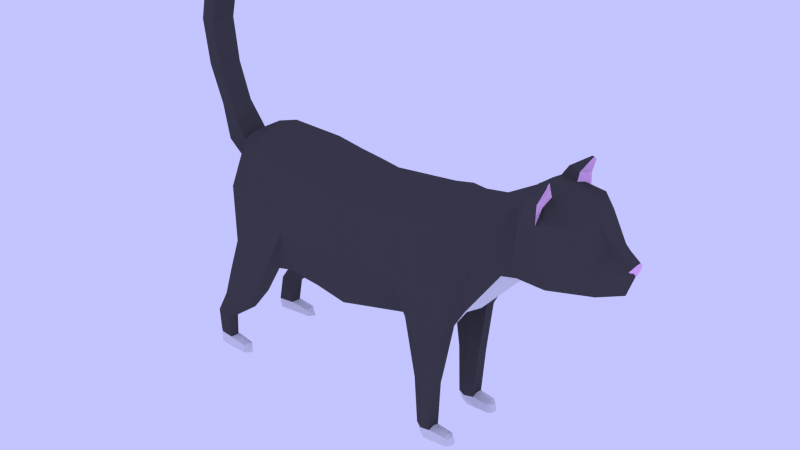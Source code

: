 # Source: Cat.blend  (saved by Blender 2.76.0; exported with 4.5.12 LTS)
import bpy
from mathutils import Matrix  # noqa: F401  (used for matrix-valued properties, if any)

bpy.ops.wm.read_factory_settings(use_empty=True)
scene = bpy.context.scene
scene.name = 'Scene'

# ---- collections
col_collection_1 = bpy.data.collections.new('Collection 1'); scene.collection.children.link(col_collection_1)

# ---- materials (node trees are filled in below, after node groups)
mat_grey = bpy.data.materials.new('Grey')
mat_grey.alpha_threshold = 0.0
mat_grey.roughness = 0.5
mat_white = bpy.data.materials.new('White')
mat_white.alpha_threshold = 0.0
mat_white.roughness = 0.5
mat_pink = bpy.data.materials.new('Pink')
mat_pink.alpha_threshold = 0.0
mat_pink.roughness = 0.5

# ---- material node trees
mat_grey.use_nodes = True; mat_grey.node_tree.nodes.clear()
_N = mat_grey.node_tree.nodes; _L = mat_grey.node_tree.links
n0 = _N.new('ShaderNodeOutputMaterial'); n0.name = 'Material Output'; n0.location = (300, 300)
n1 = _N.new('ShaderNodeBsdfDiffuse'); n1.name = 'Diffuse BSDF'; n1.location = (10, 300)
n1.inputs[0].default_value = (0.06998, 0.06584, 0.06765, 1.0)
_L.new(n1.outputs[0], n0.inputs[0])
n0.is_active_output = True
mat_white.use_nodes = True; mat_white.node_tree.nodes.clear()
_N = mat_white.node_tree.nodes; _L = mat_white.node_tree.links
n0 = _N.new('ShaderNodeOutputMaterial'); n0.name = 'Material Output'; n0.location = (300, 300)
n1 = _N.new('ShaderNodeBsdfDiffuse'); n1.name = 'Diffuse BSDF'; n1.location = (10, 300)
_L.new(n1.outputs[0], n0.inputs[0])
n0.is_active_output = True
mat_pink.use_nodes = True; mat_pink.node_tree.nodes.clear()
_N = mat_pink.node_tree.nodes; _L = mat_pink.node_tree.links
n0 = _N.new('ShaderNodeOutputMaterial'); n0.name = 'Material Output'; n0.location = (300, 300)
n1 = _N.new('ShaderNodeBsdfDiffuse'); n1.name = 'Diffuse BSDF'; n1.location = (10, 300)
n1.inputs[0].default_value = (1.0, 0.5899, 0.9243, 1.0)
_L.new(n1.outputs[0], n0.inputs[0])
n0.is_active_output = True

# ---- world
world_world = bpy.data.worlds.new('World'); scene.world = world_world
world_world.color = (0.549, 0.555, 1.0)
world_world.use_sun_shadow = False
world_world.sun_shadow_jitter_overblur = 0.0
world_world.cycles.sampling_method = 'MANUAL'
world_world.cycles.sample_map_resolution = 256
world_world.light_settings.ao_factor = 0.8286

# ---- meshes
me_cylinder = bpy.data.meshes.new('Cylinder')
me_cylinder.from_pydata([(-0.755, -0.5634, 1.45), (0.1404, -0.6496, 1.406), (-0.7566, -0.6673, 1.959), (0.1404, -0.616, 1.982), (-0.7566, -0.5492, 2.627), (0.1404, -0.531, 2.502), (-0.9465, -0.4617, 1.463), (-1.38, -0.646, 2.066), (-1.312, -0.4834, 2.701), (-1.697, -0.3675, 1.495), (-1.808, -0.4037, 2.123), (-1.678, -0.2932, 2.601), (0.89, -0.5247, 1.517), (0.7669, -0.6356, 1.974), (0.8524, -0.5401, 2.56), (1.1, -0.5765, 1.213), (1.1, -0.6917, 1.974), (1.1, -0.5408, 2.577), (1.33, -0.4825, 1.335), (1.408, -0.5868, 1.974), (1.33, -0.4963, 2.616), (1.373, -0.2909, 1.433), (0.9071, -0.3309, 1.3), (1.1, -0.2775, 1.369), (0.97, -0.4431, 0.693), (1.103, -0.5127, 0.6923), (1.25, -0.4896, 0.6951), (1.25, -0.3397, 0.686), (0.97, -0.3562, 0.6859), (1.103, -0.3028, 0.6829), (1.005, -0.4388, 0.1143), (1.101, -0.5002, 0.1138), (1.206, -0.4839, 0.1158), (1.207, -0.3203, 0.1093), (1.005, -0.3361, 0.1092), (1.101, -0.2919, 0.107), (1.047, -0.4396, 0.01891), (1.139, -0.5054, 0.008686), (1.247, -0.494, 0.000342), (1.249, -0.3066, -0.005992), (1.05, -0.337, 0.01417), (1.146, -0.2972, 0.002553), (1.407, -0.4679, 0.09661), (1.407, -0.3274, 0.09137), (1.426, -0.476, 0.0001358), (1.427, -0.3164, -0.005151), (1.437, -0.4391, 0.07478), (1.437, -0.3449, 0.07056), (1.452, -0.4456, -0.002862), (1.453, -0.336, -0.007116), (-0.9007, -0.586, 1.428), (-0.9589, -0.7121, 1.513), (-1.066, -0.4696, 1.424), (-1.474, -0.6845, 1.514), (-1.654, -0.3907, 1.385), (-1.654, -0.5283, 1.504), (-1.33, -0.6101, 0.7644), (-1.355, -0.6982, 0.8192), (-1.358, -0.5066, 0.7798), (-1.69, -0.6851, 0.7449), (-1.772, -0.4965, 0.7751), (-1.832, -0.6113, 0.7606), (-1.741, -0.5793, 0.4564), (-1.788, -0.6395, 0.4499), (-1.785, -0.4966, 0.4444), (-1.967, -0.6173, 0.4448), (-1.995, -0.4877, 0.4415), (-2.027, -0.5784, 0.4412), (-1.759, -0.5535, 0.01002), (-1.806, -0.6136, 0.003569), (-1.823, -0.4805, -0.001959), (-1.985, -0.5915, -0.00154), (-2.013, -0.4619, -0.00488), (-2.045, -0.5526, -0.005104), (-1.769, -0.5435, 0.1623), (-1.833, -0.4705, 0.1289), (-1.816, -0.6036, 0.1345), (-2.023, -0.4518, 0.126), (-2.055, -0.5425, 0.1258), (-1.995, -0.5814, 0.1294), (-1.495, -0.5588, 0.01761), (-1.573, -0.6189, 0.01116), (-1.564, -0.498, 0.005634), (-1.537, -0.5487, 0.133), (-1.583, -0.6089, 0.1052), (-1.574, -0.488, 0.09969), (1.461, -0.3956, 0.09389), (1.407, -0.3979, 0.115), (1.207, -0.3977, 0.1334), (1.477, -0.3922, -0.004935), (1.966, -0.3542, 2.269), (1.968, -0.3994, 2.567), (1.961, -0.3786, 2.94), (2.144, -0.3568, 2.312), (2.145, -0.4524, 2.565), (2.115, -0.3556, 3.073), (2.49, -0.3905, 2.322), (2.497, -0.5068, 2.628), (2.573, -0.4732, 3.066), (2.727, -0.436, 2.634), (2.751, -0.3257, 2.996), (3.073, -0.2061, 2.396), (3.108, -0.2137, 2.598), (3.076, -0.2526, 2.535), (2.217, -0.4182, 3.158), (2.218, -0.4948, 3.0), (2.218, -0.2211, 3.226), (2.396, -0.3687, 3.152), (2.4, -0.4886, 3.003), (2.397, -0.2194, 3.203), (2.948, -0.3071, 2.543), (2.948, -0.2617, 2.708), (2.945, -0.242, 2.351), (2.275, -0.4182, 3.258), (2.275, -0.4857, 3.227), (2.275, -0.2567, 3.326), (2.391, -0.3687, 3.24), (2.4, -0.4795, 3.219), (2.397, -0.2549, 3.292), (2.438, -0.417, 3.414), (2.438, -0.4328, 3.381), (2.438, -0.3838, 3.428), (2.461, -0.4111, 3.408), (2.463, -0.4315, 3.382), (2.462, -0.3834, 3.423), (3.184, -0.1016, 2.639), (2.982, -0.1099, 2.776), (2.86, -0.1272, 3.051), (3.215, -0.06171, 2.627), (-1.842, -0.1677, 2.392), (-1.793, -0.1741, 2.645), (-2.047, -0.1784, 2.587), (-1.895, -0.1739, 2.783), (-2.224, -0.1083, 4.409), (-2.296, -0.1105, 4.423), (-2.301, -0.156, 4.374), (-2.178, -0.1482, 4.35), (-2.15, -0.1578, 4.276), (-2.304, -0.1689, 4.306), (-2.321, -0.1564, 3.438), (-2.164, -0.1526, 3.432), (-2.005, -0.1419, 2.995), (-2.169, -0.1459, 2.985), (3.022, -0.08533, 2.81), (3.208, -0.07598, 2.672), (0.914, -0.2907, 2.751), (0.1404, -0.2839, 2.683), (-0.7566, -0.3135, 2.804), (1.33, -0.2612, 2.795), (-1.678, -0.1409, 2.76), (1.133, -0.3055, 2.787), (1.961, -0.2012, 3.051), (-1.388, -0.2706, 2.853), (-2.226, -0.1552, 3.948), (-2.382, -0.1657, 3.966), (2.13, -0.2084, 3.175), (1.628, -0.4165, 2.716), (1.67, -0.4495, 2.26), (1.625, -0.4443, 1.886), (1.628, -0.2109, 2.862), (1.533, -0.3432, 1.676), (-0.3021, -0.588, 1.428), (-0.3081, -0.6626, 1.97), (-0.3081, -0.5508, 2.564), (-0.3081, -0.2888, 2.744), (-1.098, -0.5971, 1.065), (-1.205, -0.5063, 1.052), (-1.713, -0.4617, 0.9756), (-1.743, -0.5756, 1.132), (-1.582, -0.6905, 1.13), (-1.168, -0.7109, 1.088), (3.208, -0.09409, 2.635), (3.228, -0.07298, 2.663), (3.234, -0.04218, 2.625), (1.102, -0.2982, 0.8649), (1.272, -0.4848, 0.8615), (1.285, -0.326, 0.8876), (1.102, -0.5303, 0.8201), (-0.755, -1.041e-07, 1.213), (0.1404, 1.936e-08, 1.174), (-0.755, 0.5634, 1.45), (0.1404, 0.6496, 1.406), (-0.7566, 0.6673, 1.959), (0.1404, 0.616, 1.982), (-0.7566, 0.5492, 2.627), (0.1404, 0.531, 2.502), (-0.7566, -1.043e-07, 2.843), (0.1404, 1.936e-08, 2.717), (-0.9465, 0.4617, 1.463), (-1.38, 0.646, 2.066), (-1.312, 0.4834, 2.701), (-1.388, -1.913e-07, 2.926), (-1.697, -2.34e-07, 1.472), (-1.697, 0.3675, 1.495), (-1.808, 0.4037, 2.123), (-1.678, 0.2932, 2.601), (-1.678, -2.314e-07, 2.767), (0.89, 0.5247, 1.517), (0.9071, 1.25e-07, 1.297), (0.7669, 0.6356, 1.974), (0.8524, 0.5401, 2.56), (0.9071, 1.25e-07, 2.785), (1.1, 0.5765, 1.213), (1.1, 0.6917, 1.974), (1.1, 0.5408, 2.577), (1.1, 1.516e-07, 2.793), (1.33, 0.4825, 1.335), (1.33, 1.834e-07, 1.455), (1.408, 0.5868, 1.974), (1.33, 0.4963, 2.616), (1.33, 1.834e-07, 2.791), (1.373, 0.2909, 1.433), (0.9071, 0.3309, 1.3), (1.1, 0.2775, 1.369), (0.97, 0.4431, 0.693), (1.103, 0.5127, 0.6923), (1.25, 0.4896, 0.6951), (1.25, 0.3397, 0.686), (0.97, 0.3562, 0.6859), (1.103, 0.3028, 0.6829), (1.005, 0.4388, 0.1143), (1.101, 0.5002, 0.1138), (1.206, 0.4839, 0.1158), (1.207, 0.3203, 0.1093), (1.005, 0.3361, 0.1092), (1.101, 0.2919, 0.107), (1.047, 0.4396, 0.01891), (1.139, 0.5054, 0.008686), (1.247, 0.494, 0.000342), (1.249, 0.3066, -0.005992), (1.05, 0.337, 0.01417), (1.146, 0.2972, 0.002553), (1.407, 0.4679, 0.09661), (1.407, 0.3274, 0.09137), (1.426, 0.476, 0.0001358), (1.427, 0.3164, -0.005151), (1.437, 0.4391, 0.07478), (1.437, 0.3449, 0.07056), (1.452, 0.4456, -0.002862), (1.453, 0.336, -0.007116), (-0.9007, 0.586, 1.428), (-0.9589, 0.7121, 1.513), (-1.066, 0.4696, 1.424), (-1.474, 0.6845, 1.514), (-1.654, 0.3907, 1.385), (-1.654, 0.5283, 1.504), (-1.33, 0.6101, 0.7644), (-1.355, 0.6982, 0.8192), (-1.358, 0.5066, 0.7798), (-1.69, 0.6851, 0.7449), (-1.772, 0.4965, 0.7751), (-1.832, 0.6113, 0.7606), (-1.741, 0.5793, 0.4564), (-1.788, 0.6395, 0.4499), (-1.785, 0.4966, 0.4444), (-1.967, 0.6173, 0.4448), (-1.995, 0.4877, 0.4415), (-2.027, 0.5784, 0.4412), (-1.759, 0.5535, 0.01002), (-1.806, 0.6136, 0.003569), (-1.823, 0.4805, -0.001959), (-1.985, 0.5915, -0.00154), (-2.013, 0.4619, -0.00488), (-2.045, 0.5526, -0.005104), (-1.769, 0.5435, 0.1623), (-1.833, 0.4705, 0.1289), (-1.816, 0.6036, 0.1345), (-2.023, 0.4518, 0.126), (-2.055, 0.5425, 0.1258), (-1.995, 0.5814, 0.1294), (-1.495, 0.5588, 0.01761), (-1.573, 0.6189, 0.01116), (-1.564, 0.498, 0.005634), (-1.537, 0.5487, 0.133), (-1.583, 0.6089, 0.1052), (-1.574, 0.488, 0.09969), (1.461, 0.3956, 0.09389), (1.407, 0.3979, 0.115), (1.207, 0.3977, 0.1334), (1.477, 0.3922, -0.004935), (1.966, 0.3542, 2.269), (2.038, 2.808e-07, 2.141), (1.968, 0.3994, 2.567), (1.961, 0.3786, 2.94), (1.961, 2.703e-07, 3.046), (2.144, 0.3568, 2.312), (2.144, 2.956e-07, 2.154), (2.145, 0.4524, 2.565), (2.115, 0.3556, 3.073), (2.228, 3.071e-07, 3.234), (2.49, 0.3905, 2.322), (2.49, 3.431e-07, 2.255), (2.497, 0.5068, 2.628), (2.573, 0.4732, 3.066), (2.49, 3.431e-07, 3.205), (2.727, 0.436, 2.634), (2.751, 0.3257, 2.996), (2.837, 3.91e-07, 3.064), (3.073, 0.2061, 2.396), (3.129, 4.313e-07, 2.327), (3.108, 0.2137, 2.598), (3.076, 0.2526, 2.535), (3.184, 4.389e-07, 2.644), (2.217, 0.4182, 3.158), (2.218, 0.4948, 3.0), (2.218, 0.2211, 3.226), (2.396, 0.3687, 3.152), (2.4, 0.4886, 3.003), (2.397, 0.2194, 3.203), (2.968, 4.091e-07, 2.274), (2.948, 0.3071, 2.543), (2.948, 0.2617, 2.708), (2.945, 0.242, 2.351), (2.275, 0.4182, 3.258), (2.275, 0.4857, 3.227), (2.275, 0.2567, 3.326), (2.391, 0.3687, 3.24), (2.4, 0.4795, 3.219), (2.397, 0.2549, 3.292), (2.438, 0.417, 3.414), (2.438, 0.4328, 3.381), (2.438, 0.3838, 3.428), (2.461, 0.4111, 3.408), (2.463, 0.4315, 3.382), (2.462, 0.3834, 3.423), (3.184, 0.1016, 2.639), (2.982, 0.1099, 2.776), (2.86, 0.1272, 3.051), (3.206, 4.419e-07, 2.565), (3.216, 4.433e-07, 2.631), (3.215, 0.06172, 2.627), (-1.809, -2.493e-07, 1.702), (-1.842, 0.1677, 2.392), (-1.793, 0.1741, 2.645), (-1.789, -2.466e-07, 2.712), (-1.842, -2.539e-07, 2.129), (-2.047, 0.1784, 2.587), (-1.895, 0.1739, 2.783), (-1.87, -2.138e-07, 2.836), (-2.072, -2.163e-07, 2.521), (-2.325, -5.561e-07, 4.42), (-2.2, -5.597e-07, 4.41), (-2.224, 0.1083, 4.409), (-2.296, 0.1105, 4.423), (-2.301, 0.156, 4.374), (-2.178, 0.1482, 4.35), (-2.138, -5.447e-07, 4.351), (-2.349, -5.384e-07, 4.369), (-2.364, -5.157e-07, 4.3), (-2.1, -5.235e-07, 4.278), (-2.15, 0.1578, 4.276), (-2.304, 0.1689, 4.306), (-2.321, 0.1564, 3.438), (-2.164, 0.1526, 3.432), (-2.114, -2.562e-07, 3.441), (-2.38, -2.354e-07, 3.423), (-2.228, -8.459e-08, 2.963), (-1.955, -9.805e-08, 3.009), (-2.005, 0.1419, 2.995), (-2.169, 0.1459, 2.985), (3.014, 4.154e-07, 2.824), (3.208, 4.422e-07, 2.677), (3.022, 0.08533, 2.81), (3.208, 0.07598, 2.672), (0.914, 0.2907, 2.751), (0.1404, 0.2839, 2.683), (-0.7566, 0.3135, 2.804), (1.33, 0.2612, 2.795), (-1.678, 0.1409, 2.76), (1.133, 0.3055, 2.787), (1.961, 0.2012, 3.051), (-1.388, 0.2706, 2.853), (-2.176, -4.159e-07, 3.954), (-2.226, 0.1552, 3.948), (-2.382, 0.1657, 3.966), (-2.441, -4.015e-07, 3.955), (2.13, 0.2084, 3.175), (1.628, 0.4165, 2.716), (1.628, 2.244e-07, 2.857), (1.67, 0.4495, 2.26), (1.625, 0.4443, 1.886), (1.628, 0.2109, 2.862), (1.506, 2.076e-07, 1.565), (1.533, 0.3432, 1.676), (-0.3021, -4.164e-08, 1.193), (-0.3021, 0.588, 1.428), (-0.3081, 0.6626, 1.97), (-0.3081, 0.5508, 2.564), (-0.3081, -4.247e-08, 2.78), (-0.3081, 0.2888, 2.744), (-1.098, 0.5971, 1.065), (-1.205, 0.5063, 1.052), (-1.713, 0.4617, 0.9756), (-1.743, 0.5756, 1.132), (-1.582, 0.6905, 1.13), (-1.168, 0.7109, 1.088), (3.208, 0.09409, 2.635), (3.228, 0.07298, 2.663), (3.234, 4.458e-07, 2.629), (3.234, 0.04218, 2.625), (3.228, 4.449e-07, 2.667), (3.222, 4.441e-07, 2.574), (1.102, 0.2982, 0.8649), (1.272, 0.4848, 0.8615), (1.285, 0.326, 0.8876), (1.102, 0.5303, 0.8201)], [], [(384, 179, 1, 161), (161, 1, 3, 162), (162, 3, 5, 163), (163, 5, 146, 164), (3, 1, 12, 13), (10, 9, 54, 55), (8, 152, 149, 11), (2, 4, 8, 7), (4, 147, 152, 8), (0, 2, 50), (7, 8, 11, 10), (13, 12, 15, 16), (5, 3, 13, 14), (1, 179, 198, 22, 12), (146, 5, 14, 145), (17, 16, 19, 20), (14, 13, 16, 17), (145, 14, 17, 150), (16, 15, 18, 19), (25, 24, 30, 31), (27, 26, 32, 88, 33), (176, 175, 26, 27), (175, 177, 25, 26), (12, 22, 28, 24), (174, 176, 27, 29), (32, 31, 37, 38), (30, 34, 40, 36), (29, 27, 33, 35), (24, 28, 34, 30), (26, 25, 31, 32), (28, 29, 35, 34), (36, 40, 41, 37), (37, 41, 39, 38), (34, 35, 41, 40), (38, 39, 45, 44), (31, 30, 36, 37), (35, 33, 39, 41), (44, 45, 49, 89, 48), (39, 33, 43, 45), (32, 38, 44, 42), (33, 88, 87, 43), (86, 46, 48, 89), (42, 44, 48, 46), (43, 87, 86, 47), (45, 43, 47, 49), (167, 166, 58, 60), (166, 165, 56, 58), (9, 6, 52, 54), (2, 7, 53, 51), (7, 10, 55, 53), (6, 0, 50, 52), (61, 60, 66, 67), (60, 58, 64, 66), (168, 167, 60, 61), (170, 169, 59, 57), (165, 170, 57, 56), (169, 168, 61, 59), (57, 59, 65, 63), (56, 57, 63, 62), (59, 61, 67, 65), (58, 56, 62, 64), (66, 77, 78, 67), (65, 79, 76, 63), (67, 78, 79, 65), (62, 74, 75, 64), (64, 75, 77, 66), (76, 69, 81, 84), (75, 74, 83, 85), (77, 75, 70, 72), (78, 77, 72, 73), (76, 79, 71, 69), (79, 78, 73, 71), (69, 71, 73, 72, 70, 68), (85, 83, 80, 82), (83, 84, 81, 80), (68, 70, 82, 80), (70, 75, 85, 82), (74, 76, 84, 83), (69, 68, 80, 81), (87, 42, 46, 86), (88, 32, 42, 87), (47, 86, 89, 49), (160, 90, 158), (159, 156, 92, 151), (158, 90, 91, 157), (157, 91, 92, 156), (159, 151, 284, 378), (92, 95, 155, 151), (91, 94, 95, 92), (95, 104, 106), (94, 93, 96, 97), (94, 97, 108, 105), (93, 286, 291, 96), (98, 97, 99, 100), (294, 109, 127, 297), (111, 110, 103, 102), (126, 111, 102, 125), (112, 309, 299, 101), (110, 112, 101, 103), (294, 289, 106, 109), (95, 94, 105, 104), (97, 98, 108), (100, 99, 110, 111), (155, 95, 106), (104, 105, 114, 113), (105, 108, 117, 114), (107, 109, 118, 116), (106, 104, 113, 115), (109, 106, 115, 118), (108, 107, 116, 117), (115, 121, 124, 118), (116, 122, 123, 117), (117, 123, 120, 114), (118, 124, 122, 116), (113, 119, 121, 115), (120, 123, 122, 124, 121, 119), (98, 107, 108), (111, 126, 127, 100), (96, 291, 309, 112), (192, 9, 10, 331), (10, 11, 130, 129), (130, 334, 338, 132), (331, 10, 129, 335), (11, 149, 196, 334, 130), (341, 340, 134, 133), (335, 129, 131, 339), (129, 130, 132, 131), (126, 125, 144, 143), (97, 96, 99), (96, 112, 110, 99), (135, 136, 133, 134), (136, 346, 341, 133), (347, 135, 134, 340), (348, 138, 135, 347), (137, 349, 346, 136), (138, 137, 136, 135), (154, 153, 137, 138), (153, 372, 349, 137), (375, 154, 138, 348), (356, 142, 139, 355), (141, 357, 354, 140), (142, 141, 140, 139), (131, 132, 141, 142), (132, 338, 357, 141), (339, 131, 142, 356), (6, 9, 192, 178, 0), (360, 143, 144, 361), (297, 127, 143, 360), (127, 126, 143), (361, 144, 172, 400), (328, 128, 125, 102, 103, 101, 299), (144, 125, 171, 172), (201, 145, 150, 205), (152, 191, 196, 149), (164, 146, 187, 388), (187, 146, 145, 201), (205, 150, 148, 210), (147, 186, 191, 152), (114, 120, 119, 113), (150, 17, 20, 148), (355, 139, 154, 375), (140, 354, 372, 153), (139, 140, 153, 154), (109, 107, 98, 100, 127), (151, 155, 106, 289, 284), (207, 382, 160, 21), (148, 159, 378, 210), (19, 157, 156, 20), (18, 158, 157, 19), (148, 20, 156, 159), (21, 160, 158, 18), (382, 281, 90, 160), (286, 93, 90, 281), (93, 94, 91, 90), (147, 164, 388, 186), (4, 163, 164, 147), (2, 162, 163, 4), (0, 161, 162, 2), (178, 384, 161, 0), (22, 198, 207, 21, 23), (53, 55, 168, 169), (50, 51, 170, 165), (51, 53, 169, 170), (55, 54, 167, 168), (52, 50, 165, 166), (54, 52, 166, 167), (173, 172, 171), (400, 172, 173, 398), (173, 401, 398), (128, 328, 401, 173), (125, 128, 173, 171), (2, 51, 50), (63, 76, 74, 62), (23, 21, 176, 174), (22, 23, 174, 28), (18, 15, 177, 175), (21, 18, 175, 176), (28, 174, 29), (177, 24, 25), (15, 12, 24, 177), (384, 385, 181, 179), (385, 386, 183, 181), (386, 387, 185, 183), (387, 389, 365, 185), (183, 199, 197, 181), (194, 245, 244, 193), (190, 195, 368, 371), (182, 189, 190, 184), (184, 190, 371, 366), (180, 240, 182), (189, 194, 195, 190), (199, 203, 202, 197), (185, 200, 199, 183), (181, 197, 212, 198, 179), (365, 364, 200, 185), (204, 209, 208, 203), (200, 204, 203, 199), (364, 369, 204, 200), (203, 208, 206, 202), (215, 221, 220, 214), (217, 223, 278, 222, 216), (404, 217, 216, 403), (403, 216, 215, 405), (197, 214, 218, 212), (402, 219, 217, 404), (222, 228, 227, 221), (220, 226, 230, 224), (219, 225, 223, 217), (214, 220, 224, 218), (216, 222, 221, 215), (218, 224, 225, 219), (226, 227, 231, 230), (227, 228, 229, 231), (224, 230, 231, 225), (228, 234, 235, 229), (221, 227, 226, 220), (225, 231, 229, 223), (234, 238, 279, 239, 235), (229, 235, 233, 223), (222, 232, 234, 228), (223, 233, 277, 278), (276, 279, 238, 236), (232, 236, 238, 234), (233, 237, 276, 277), (235, 239, 237, 233), (392, 250, 248, 391), (391, 248, 246, 390), (193, 244, 242, 188), (182, 241, 243, 189), (189, 243, 245, 194), (188, 242, 240, 180), (251, 257, 256, 250), (250, 256, 254, 248), (393, 251, 250, 392), (395, 247, 249, 394), (390, 246, 247, 395), (394, 249, 251, 393), (247, 253, 255, 249), (246, 252, 253, 247), (249, 255, 257, 251), (248, 254, 252, 246), (256, 257, 268, 267), (255, 253, 266, 269), (257, 255, 269, 268), (252, 254, 265, 264), (254, 256, 267, 265), (266, 274, 271, 259), (265, 275, 273, 264), (267, 262, 260, 265), (268, 263, 262, 267), (266, 259, 261, 269), (269, 261, 263, 268), (259, 258, 260, 262, 263, 261), (275, 272, 270, 273), (273, 270, 271, 274), (258, 270, 272, 260), (260, 272, 275, 265), (264, 273, 274, 266), (259, 271, 270, 258), (277, 276, 236, 232), (278, 277, 232, 222), (237, 239, 279, 276), (383, 380, 280), (381, 370, 283, 377), (380, 379, 282, 280), (379, 377, 283, 282), (381, 378, 284, 370), (283, 370, 376, 288), (282, 283, 288, 287), (288, 305, 303), (287, 292, 290, 285), (287, 304, 307, 292), (285, 290, 291, 286), (293, 296, 295, 292), (294, 297, 327, 308), (311, 300, 301, 310), (326, 325, 300, 311), (312, 298, 299, 309), (310, 301, 298, 312), (294, 308, 305, 289), (288, 303, 304, 287), (292, 307, 293), (296, 311, 310, 295), (376, 305, 288), (303, 313, 314, 304), (304, 314, 317, 307), (306, 316, 318, 308), (305, 315, 313, 303), (308, 318, 315, 305), (307, 317, 316, 306), (315, 318, 324, 321), (316, 317, 323, 322), (317, 314, 320, 323), (318, 316, 322, 324), (313, 315, 321, 319), (320, 319, 321, 324, 322, 323), (293, 307, 306), (311, 296, 327, 326), (290, 312, 309, 291), (192, 331, 194, 193), (194, 332, 333, 195), (333, 337, 338, 334), (331, 335, 332, 194), (195, 333, 334, 196, 368), (341, 342, 343, 340), (335, 339, 336, 332), (332, 336, 337, 333), (326, 362, 363, 325), (292, 295, 290), (290, 295, 310, 312), (344, 343, 342, 345), (345, 342, 341, 346), (347, 340, 343, 344), (348, 347, 344, 351), (350, 345, 346, 349), (351, 344, 345, 350), (374, 351, 350, 373), (373, 350, 349, 372), (375, 348, 351, 374), (356, 355, 352, 359), (358, 353, 354, 357), (359, 352, 353, 358), (336, 359, 358, 337), (337, 358, 357, 338), (339, 356, 359, 336), (188, 180, 178, 192, 193), (360, 361, 363, 362), (297, 360, 362, 327), (327, 362, 326), (328, 401, 398, 329), (361, 400, 397, 363), (328, 299, 298, 301, 300, 325, 330), (363, 397, 396, 325), (328, 329, 302), (201, 205, 369, 364), (371, 368, 196, 191), (389, 388, 187, 365), (187, 201, 364, 365), (205, 210, 367, 369), (366, 371, 191, 186), (314, 313, 319, 320), (369, 367, 209, 204), (355, 375, 374, 352), (353, 373, 372, 354), (352, 374, 373, 353), (308, 327, 296, 293, 306), (370, 284, 289, 305, 376), (207, 211, 383, 382), (367, 210, 378, 381), (208, 209, 377, 379), (206, 208, 379, 380), (367, 381, 377, 209), (211, 206, 380, 383), (382, 383, 280, 281), (286, 281, 280, 285), (285, 280, 282, 287), (366, 186, 388, 389), (184, 366, 389, 387), (182, 184, 387, 386), (180, 182, 386, 385), (178, 180, 385, 384), (212, 213, 211, 207, 198), (243, 394, 393, 245), (240, 390, 395, 241), (241, 395, 394, 243), (245, 393, 392, 244), (242, 391, 390, 240), (244, 392, 391, 242), (399, 396, 397), (400, 398, 399, 397), (399, 398, 401), (330, 399, 401, 328), (325, 396, 399, 330), (182, 240, 241), (253, 252, 264, 266), (213, 402, 404, 211), (212, 218, 402, 213), (206, 403, 405, 202), (211, 404, 403, 206), (218, 219, 402), (405, 215, 214), (202, 405, 214, 197)])
me_cylinder.polygons.foreach_set('material_index', [1, 0, 0, 0, 0, 0, 0, 0, 0, 0, 0, 0, 0, 1, 0, 0, 0, 0, 0, 0, 0, 0, 0, 0, 0, 1, 1, 0, 0, 0, 0, 1, 1, 1, 1, 1, 1, 1, 1, 1, 1, 1, 1, 1, 1, 0, 0, 0, 0, 0, 0, 0, 0, 0, 0, 0, 0, 0, 0, 0, 0, 0, 0, 0, 0, 0, 1, 1, 1, 1, 1, 1, 1, 1, 1, 1, 1, 1, 1, 1, 1, 1, 0, 0, 0, 0, 0, 0, 0, 0, 0, 0, 1, 0, 0, 0, 0, 0, 0, 0, 0, 0, 0, 0, 0, 0, 2, 0, 0, 2, 0, 2, 0, 2, 0, 0, 0, 0, 1, 0, 0, 0, 0, 0, 0, 0, 0, 0, 0, 0, 0, 0, 0, 0, 0, 0, 0, 0, 0, 0, 0, 0, 0, 0, 0, 1, 0, 0, 0, 2, 0, 2, 0, 0, 0, 0, 0, 0, 0, 0, 0, 0, 0, 0, 0, 1, 0, 0, 0, 0, 0, 1, 1, 0, 0, 0, 0, 0, 1, 1, 0, 0, 0, 0, 0, 0, 2, 2, 2, 2, 2, 0, 0, 0, 0, 0, 0, 0, 0, 0, 1, 0, 0, 0, 0, 0, 0, 0, 0, 0, 0, 0, 0, 1, 0, 0, 0, 0, 0, 0, 0, 0, 0, 0, 0, 1, 1, 0, 0, 0, 0, 1, 1, 1, 1, 1, 1, 1, 1, 1, 1, 1, 1, 1, 1, 0, 0, 0, 0, 0, 0, 0, 0, 0, 0, 0, 0, 0, 0, 0, 0, 0, 0, 0, 0, 0, 1, 1, 1, 1, 1, 1, 1, 1, 1, 1, 1, 1, 1, 1, 1, 1, 0, 0, 0, 0, 0, 0, 0, 0, 0, 0, 1, 0, 0, 0, 0, 0, 0, 0, 0, 0, 0, 0, 0, 0, 2, 0, 0, 2, 0, 2, 0, 2, 0, 0, 0, 0, 1, 0, 0, 0, 0, 0, 0, 0, 0, 0, 0, 0, 0, 0, 0, 0, 0, 0, 0, 0, 0, 0, 0, 0, 0, 0, 0, 1, 0, 0, 0, 0, 2, 0, 2, 0, 0, 0, 0, 0, 0, 0, 0, 0, 0, 0, 0, 0, 0, 1, 0, 0, 0, 0, 0, 1, 1, 0, 0, 0, 0, 0, 1, 1, 0, 0, 0, 0, 0, 0, 2, 2, 2, 2, 2, 0, 0, 0, 0, 0, 0, 0, 0, 0])
me_cylinder.materials.append(mat_grey)
me_cylinder.materials.append(mat_white)
me_cylinder.materials.append(mat_pink)
me_cylinder.use_remesh_preserve_volume = False
me_cylinder.use_remesh_preserve_attributes = False
me_cylinder.use_mirror_vertex_groups = False
me_cylinder.update()
arm_armature = bpy.data.armatures.new('Armature')  # bones are not reproduced

# ---- objects
ob_catarmature = bpy.data.objects.new('CatArmature', arm_armature)
ob_cat = bpy.data.objects.new('Cat', me_cylinder)

# ---- transforms, parenting, visibility, modifiers, constraints
ob_catarmature.location = (0.0, 0.0, 0.0)
ob_catarmature.lineart.crease_threshold = 0.0
ob_cat.parent = ob_catarmature
ob_cat.location = (0.0, 0.0, 0.0)
ob_cat.lineart.crease_threshold = 0.0
_vg = ob_cat.vertex_groups.new(name='Bone')
for _i, _w in zip([0, 1, 2, 3, 4, 5, 6, 7, 8, 9, 10, 11, 50, 51, 52, 54, 55, 129, 130, 146, 147, 149, 152, 161, 162, 163, 164, 165, 178, 179, 180, 181, 182, 183, 184, 185, 186, 187, 188, 189, 190, 191, 192, 193, 194, 195, 196, 240, 241, 242, 244, 245, 331, 332, 333, 334, 335, 365, 366, 368, 371, 384, 385, 386, 387, 388, 389, 390], [0.3241, 0.03807, 0.5607, 0.05002, 0.7093, 0.09897, 0.155, 0.1632, 0.6466, 0.1089, 0.447, 0.195, 0.1622, 0.1456, 0.1122, 0.02151, 0.0201, 0.05417, 0.06966, 0.1364, 0.7638, 0.2154, 0.6521, 0.1221, 0.1732, 0.3201, 0.5563, 0.004827, 0.4364, 0.03729, 0.3257, 0.03828, 0.5614, 0.05007, 0.7093, 0.09899, 0.7871, 0.1477, 0.1575, 0.1631, 0.6462, 0.6693, 0.3685, 0.1086, 0.4458, 0.1931, 0.1985, 0.1651, 0.1485, 0.1142, 0.02266, 0.01982, 0.4235, 0.05082, 0.0679, 0.09184, 0.1092, 0.1364, 0.7638, 0.2163, 0.6521, 0.1375, 0.1225, 0.1734, 0.3201, 0.608, 0.5563, 0.004529]): _vg.add([_i], _w, 'REPLACE')
_vg = ob_cat.vertex_groups.new(name='Bone.001')
for _i, _w in zip([0, 1, 2, 3, 4, 5, 6, 8, 12, 13, 14, 16, 17, 19, 20, 22, 23, 50, 51, 52, 145, 146, 147, 148, 150, 152, 156, 161, 162, 163, 164, 178, 179, 180, 181, 182, 183, 184, 185, 186, 187, 188, 190, 191, 197, 198, 199, 200, 201, 203, 204, 205, 207, 208, 209, 210, 212, 240, 241, 242, 364, 365, 366, 367, 369, 371, 377, 382, 384, 385, 386, 387, 388, 389], [0.2032, 0.7507, 0.1812, 0.8397, 0.1695, 0.7885, 0.08094, 0.03252, 0.09459, 0.5558, 0.5172, 0.1631, 0.2253, 0.05305, 0.0955, 0.07469, 0.001679, 0.09114, 0.06231, 0.05409, 0.2645, 0.7396, 0.133, 0.0708, 0.1442, 0.004627, 0.00511, 0.6896, 0.7202, 0.6017, 0.371, 0.2093, 0.7555, 0.204, 0.7509, 0.1815, 0.8398, 0.1695, 0.7886, 0.1176, 0.7225, 0.08223, 0.0325, 0.001972, 0.09508, 0.3366, 0.5561, 0.5173, 0.2199, 0.1639, 0.2254, 0.133, 0.1965, 0.0534, 0.09558, 0.06022, 0.07401, 0.09263, 0.06374, 0.0551, 0.2645, 0.7396, 0.133, 0.07082, 0.1442, 0.004633, 0.005174, 0.06432, 0.6906, 0.6899, 0.7203, 0.6017, 0.3214, 0.371]): _vg.add([_i], _w, 'REPLACE')
_vg = ob_cat.vertex_groups.new(name='Bone.002')
for _i, _w in zip([5, 13, 14, 16, 17, 19, 20, 21, 90, 91, 92, 93, 94, 95, 96, 97, 98, 99, 100, 104, 105, 106, 107, 108, 109, 113, 114, 115, 116, 117, 118, 119, 120, 121, 122, 123, 124, 127, 145, 146, 148, 150, 151, 155, 156, 157, 158, 159, 160, 164, 185, 187, 199, 200, 201, 203, 204, 205, 207, 208, 209, 210, 211, 280, 281, 282, 283, 284, 285, 286, 287, 288, 289, 290, 291, 292, 293, 294, 295, 296, 297, 303, 304, 305, 306, 307, 308, 313, 314, 315, 316, 317, 318, 319, 320, 321, 322, 323, 324, 327, 364, 365, 367, 369, 370, 376, 377, 378, 379, 380, 381, 382, 383, 388, 389], [0.06149, 0.06353, 0.3416, 0.1091, 0.6092, 0.2595, 0.7463, 0.0703, 0.6611, 0.6672, 0.5262, 0.3172, 0.2915, 0.2882, 0.08217, 0.08183, 0.07977, 0.01996, 0.03309, 0.2017, 0.187, 0.1939, 0.1273, 0.115, 0.133, 0.1784, 0.1726, 0.1804, 0.1573, 0.155, 0.1705, 0.1837, 0.1814, 0.1849, 0.1863, 0.1836, 0.186, 0.004951, 0.645, 0.08867, 0.8415, 0.7667, 0.4821, 0.2533, 0.8307, 0.6924, 0.4989, 0.8511, 0.3078, 0.002836, 0.06151, 0.1001, 0.06368, 0.3416, 0.7038, 0.1095, 0.6093, 0.7975, 0.2917, 0.2594, 0.7465, 0.871, 0.06338, 0.6614, 0.6591, 0.6681, 0.5295, 0.4922, 0.3179, 0.4026, 0.2941, 0.3012, 0.1873, 0.08337, 0.07059, 0.0873, 0.1068, 0.101, 0.02682, 0.05345, 0.01279, 0.2204, 0.2032, 0.2054, 0.1996, 0.1414, 0.163, 0.2018, 0.1985, 0.2032, 0.2122, 0.1911, 0.2026, 0.2123, 0.2112, 0.212, 0.2147, 0.2144, 0.2128, 0.009389, 0.645, 0.08868, 0.8417, 0.7668, 0.487, 0.2772, 0.8313, 0.8748, 0.6922, 0.4982, 0.8517, 0.4775, 0.3051, 0.007186, 0.00284]): _vg.add([_i], _w, 'REPLACE')
_vg = ob_cat.vertex_groups.new(name='Bone.003')
for _i, _w in zip([20, 90, 91, 92, 93, 94, 95, 96, 97, 98, 99, 100, 101, 102, 103, 104, 105, 106, 107, 108, 109, 110, 111, 112, 113, 114, 115, 116, 117, 118, 119, 120, 121, 122, 123, 124, 125, 126, 127, 128, 143, 144, 148, 151, 155, 156, 157, 158, 159, 171, 172, 173, 209, 210, 280, 281, 282, 283, 284, 285, 286, 287, 288, 289, 290, 291, 292, 293, 294, 295, 296, 297, 298, 299, 300, 301, 302, 303, 304, 305, 306, 307, 308, 309, 310, 311, 312, 313, 314, 315, 316, 317, 318, 319, 320, 321, 322, 323, 324, 325, 326, 327, 328, 329, 330, 360, 361, 362, 363, 367, 370, 376, 377, 378, 379, 380, 381, 396, 397, 398, 399, 400, 401], [0.03299, 0.2438, 0.3049, 0.4805, 0.6453, 0.6933, 0.7158, 0.9097, 0.9141, 0.9197, 0.9632, 0.958, 0.9945, 0.9963, 0.995, 0.7994, 0.8123, 0.8064, 0.8725, 0.8842, 0.867, 0.9902, 0.9882, 0.9873, 0.8221, 0.8279, 0.8199, 0.8427, 0.8451, 0.8296, 0.8164, 0.8188, 0.8153, 0.8138, 0.8166, 0.8142, 0.9983, 0.9925, 0.9723, 0.9989, 0.993, 0.9986, 0.03883, 0.5172, 0.7471, 0.1152, 0.07548, 0.04479, 0.119, 0.9985, 0.9987, 0.9991, 0.03258, 0.02866, 0.2434, 0.2695, 0.304, 0.4772, 0.5061, 0.6446, 0.5534, 0.6907, 0.7028, 0.8127, 0.9085, 0.9218, 0.9087, 0.8927, 0.8989, 0.9598, 0.9461, 0.9684, 0.994, 0.9972, 0.9958, 0.995, 0.9991, 0.7807, 0.7961, 0.7949, 0.8002, 0.8579, 0.8371, 0.9924, 0.9897, 0.9859, 0.9869, 0.7987, 0.802, 0.7971, 0.7878, 0.809, 0.7975, 0.7879, 0.789, 0.7882, 0.7855, 0.7859, 0.7874, 0.9984, 0.9917, 0.9701, 0.9989, 0.9991, 0.9988, 0.9923, 0.9987, 0.9925, 0.9986, 0.03845, 0.5123, 0.7231, 0.1146, 0.1018, 0.07541, 0.04476, 0.1184, 0.9985, 0.9987, 0.999, 0.999, 0.9988, 0.999]): _vg.add([_i], _w, 'REPLACE')
_vg = ob_cat.vertex_groups.new(name='Bone.014')
for _i, _w in zip([1, 3, 5, 12, 13, 14, 15, 16, 17, 18, 19, 20, 21, 22, 23, 24, 25, 26, 27, 28, 29, 90, 93, 145, 148, 150, 157, 158, 160, 161, 174, 175, 176, 177, 179, 198, 207, 211, 212, 281, 382, 383, 384], [0.1469, 0.06882, 0.01691, 0.9107, 0.3713, 0.1071, 0.9821, 0.7162, 0.1325, 0.9722, 0.6589, 0.1089, 0.8778, 0.8464, 0.9368, 0.1486, 0.0738, 0.0486, 0.03519, 0.1428, 0.06816, 0.08632, 0.01238, 0.04564, 0.01515, 0.04428, 0.1968, 0.414, 0.607, 0.03788, 0.8741, 0.9309, 0.9452, 0.7977, 0.07712, 0.3111, 0.248, 0.01672, 0.01785, 0.01456, 0.2178, 0.03985, 0.002027]): _vg.add([_i], _w, 'REPLACE')
_vg = ob_cat.vertex_groups.new(name='Bone.015')
for _i, _w in zip([22, 24, 25, 26, 27, 28, 29, 30, 31, 32, 33, 34, 35, 36, 37, 38, 40, 41, 88, 174, 175, 176, 177], [0.01968, 0.8511, 0.9229, 0.9405, 0.9466, 0.8549, 0.924, 0.9344, 0.8486, 0.1712, 0.1281, 0.922, 0.8058, 0.5086, 0.1691, 0.02998, 0.5072, 0.1957, 0.08243, 0.1199, 0.06928, 0.05088, 0.2028]): _vg.add([_i], _w, 'REPLACE')
_vg = ob_cat.vertex_groups.new(name='Bone.016')
for _i, _w in zip([30, 31, 32, 33, 34, 35, 36, 37, 38, 39, 40, 41, 42, 43, 44, 45, 46, 47, 48, 49, 86, 87, 88, 89], [0.06304, 0.1504, 0.828, 0.8714, 0.07556, 0.1934, 0.4912, 0.8307, 0.9599, 0.9825, 0.4924, 0.8042, 0.9881, 0.9943, 0.9995, 0.9981, 0.9968, 0.9978, 0.9997, 0.9987, 0.9984, 0.9946, 0.9164, 0.9995]): _vg.add([_i], _w, 'REPLACE')
_vg = ob_cat.vertex_groups.new(name='Bone.017')
for _i, _w in zip([21, 22, 160, 179, 181, 183, 185, 197, 198, 199, 200, 202, 203, 204, 206, 207, 208, 209, 211, 212, 213, 214, 215, 216, 217, 218, 219, 280, 281, 285, 364, 367, 369, 379, 380, 382, 383, 384, 385, 402, 403, 404, 405], [0.01371, 0.01761, 0.03946, 0.07666, 0.1467, 0.06874, 0.01683, 0.91, 0.3045, 0.3708, 0.107, 0.9808, 0.7149, 0.1324, 0.9722, 0.2567, 0.6586, 0.1088, 0.8782, 0.8471, 0.9447, 0.1488, 0.07716, 0.05186, 0.03035, 0.1433, 0.0662, 0.08635, 0.01496, 0.01242, 0.04552, 0.01511, 0.04419, 0.1969, 0.4143, 0.2204, 0.6078, 0.001767, 0.03777, 0.8785, 0.9288, 0.9473, 0.7902]): _vg.add([_i], _w, 'REPLACE')
_vg = ob_cat.vertex_groups.new(name='Bone.018')
for _i, _w in zip([212, 214, 215, 216, 217, 218, 219, 220, 221, 222, 223, 224, 225, 226, 227, 228, 230, 231, 278, 402, 403, 404, 405], [0.01889, 0.8509, 0.9192, 0.9375, 0.9497, 0.8545, 0.9264, 0.9325, 0.8381, 0.1747, 0.1241, 0.9255, 0.8163, 0.5092, 0.1774, 0.03759, 0.5062, 0.188, 0.08194, 0.1158, 0.07142, 0.04805, 0.2104]): _vg.add([_i], _w, 'REPLACE')
_vg = ob_cat.vertex_groups.new(name='Bone.019')
for _i, _w in zip([220, 221, 222, 223, 224, 225, 226, 227, 228, 229, 230, 231, 232, 233, 234, 235, 236, 237, 238, 239, 276, 277, 278, 279], [0.06487, 0.1607, 0.8245, 0.8755, 0.07214, 0.183, 0.4906, 0.8224, 0.9561, 0.9851, 0.4935, 0.8119, 0.9871, 0.9949, 0.9991, 0.9985, 0.9963, 0.9981, 0.9996, 0.999, 0.9983, 0.9945, 0.9168, 0.9994]): _vg.add([_i], _w, 'REPLACE')
_vg = ob_cat.vertex_groups.new(name='Bone.004')
for _i, _w in zip([4, 7, 8, 9, 10, 11, 129, 130, 131, 132, 141, 142, 147, 149, 152, 184, 186, 189, 190, 191, 192, 193, 194, 195, 196, 331, 332, 333, 334, 335, 336, 337, 338, 339, 356, 357, 358, 359, 366, 368, 371], [0.03843, 0.05755, 0.1859, 0.03625, 0.3018, 0.7332, 0.9175, 0.9163, 0.9265, 0.9702, 0.4637, 0.1015, 0.05526, 0.7482, 0.2572, 0.03869, 0.05731, 0.05781, 0.1864, 0.2607, 0.07987, 0.03592, 0.3034, 0.7359, 0.7719, 0.218, 0.9227, 0.9188, 0.8921, 0.7972, 0.9305, 0.9721, 0.9777, 0.9375, 0.04842, 0.4929, 0.4652, 0.09553, 0.05531, 0.7475, 0.2573]): _vg.add([_i], _w, 'REPLACE')
_vg = ob_cat.vertex_groups.new(name='Bone.005')
for _i, _w in zip([131, 139, 140, 141, 142, 336, 339, 352, 353, 354, 355, 356, 357, 358, 359], [0.06152, 0.1509, 0.7411, 0.5324, 0.8814, 0.0584, 0.04712, 0.1449, 0.7525, 0.5341, 0.04077, 0.9327, 0.5039, 0.5313, 0.8886]): _vg.add([_i], _w, 'REPLACE')
_vg = ob_cat.vertex_groups.new(name='Bone.006')
for _i, _w in zip([135, 136, 137, 138, 139, 140, 153, 154, 344, 345, 348, 349, 350, 351, 352, 353, 354, 355, 372, 373, 374, 375], [0.02283, 0.03449, 0.08758, 0.07149, 0.8455, 0.2527, 0.9393, 0.9471, 0.01719, 0.02856, 0.04112, 0.06319, 0.08406, 0.06775, 0.8518, 0.2417, 0.4618, 0.9531, 0.9484, 0.9424, 0.9502, 0.9757]): _vg.add([_i], _w, 'REPLACE')
_vg = ob_cat.vertex_groups.new(name='Bone.007')
for _i, _w in zip([133, 134, 135, 136, 137, 138, 153, 154, 340, 341, 342, 343, 344, 345, 346, 347, 348, 349, 350, 351, 372, 373, 374], [0.9813, 0.9809, 0.9632, 0.9571, 0.9109, 0.9279, 0.03854, 0.04381, 0.9906, 0.9968, 0.9834, 0.9828, 0.9661, 0.9601, 0.9793, 0.9822, 0.9543, 0.936, 0.9146, 0.9317, 0.02784, 0.03388, 0.03864]): _vg.add([_i], _w, 'REPLACE')
_vg = ob_cat.vertex_groups.new(name='Bone.008')
for _i, _w in zip([6, 9, 52, 54, 178, 180, 181, 182, 184, 188, 189, 190, 192, 193, 194, 195, 240, 241, 242, 243, 244, 245, 246, 247, 248, 249, 250, 251, 331, 335, 366, 371, 384, 385, 386, 387, 390, 391, 392, 393, 394, 395], [0.02183, 0.04356, 0.004111, 0.006106, 0.1644, 0.4222, 0.01804, 0.2312, 0.06298, 0.7042, 0.751, 0.119, 0.2653, 0.7846, 0.2276, 0.05681, 0.7065, 0.7658, 0.7792, 0.9847, 0.9099, 0.9355, 0.4931, 0.4741, 0.5111, 0.04358, 0.1204, 0.05252, 0.1717, 0.03144, 0.01186, 0.05237, 0.05696, 0.1163, 0.06837, 0.007346, 0.9029, 0.8801, 0.82, 0.9231, 0.9701, 0.9144]): _vg.add([_i], _w, 'REPLACE')
_vg = ob_cat.vertex_groups.new(name='Bone.009')
for _i, _w in zip([246, 247, 248, 249, 250, 251, 252, 253, 254, 255, 256, 257, 260, 261, 262, 263, 264, 265, 266, 267, 268, 269, 390, 391, 392, 393, 394, 395], [0.5046, 0.5221, 0.4865, 0.9528, 0.8776, 0.9458, 0.9966, 0.9881, 0.9853, 1.031, 0.9954, 1.014, 0.007946, 0.1286, 0.49, 0.4733, 0.1142, 0.1072, 0.1351, 0.8845, 0.9418, 0.9406, 0.05011, 0.08709, 0.1743, 0.06804, 0.008969, 0.04617]): _vg.add([_i], _w, 'REPLACE')
_vg = ob_cat.vertex_groups.new(name='Bone.010')
for _i, _w in zip([258, 259, 260, 261, 262, 263, 264, 265, 266, 267, 268, 269, 270, 271, 272, 273, 274, 275], [1.002, 0.9777, 0.971, 0.8714, 0.51, 0.5267, 0.8858, 0.8929, 0.8653, 0.1159, 0.05873, 0.06, 1.001, 0.9973, 0.9999, 0.9965, 0.9887, 0.9946]): _vg.add([_i], _w, 'REPLACE')
_vg = ob_cat.vertex_groups.new(name='Bone.011')
for _i, _w in zip([0, 1, 2, 4, 6, 7, 8, 9, 10, 11, 50, 51, 52, 53, 54, 55, 56, 57, 58, 59, 60, 61, 147, 152, 161, 162, 163, 165, 166, 167, 168, 169, 170, 178, 188, 192, 193, 242, 244, 331, 335, 384], [0.4268, 0.01874, 0.2331, 0.06332, 0.7108, 0.7511, 0.1192, 0.7859, 0.2274, 0.05745, 0.7147, 0.7748, 0.7852, 0.9798, 0.9135, 0.9352, 0.5531, 0.6437, 0.5259, 0.1255, 0.1164, 0.07346, 0.01216, 0.0525, 0.1175, 0.06897, 0.007743, 0.9169, 0.8857, 0.8438, 0.9278, 0.9558, 0.9429, 0.166, 0.02342, 0.266, 0.04414, 0.005358, 0.007587, 0.1719, 0.03206, 0.05754]): _vg.add([_i], _w, 'REPLACE')
_vg = ob_cat.vertex_groups.new(name='Bone.012')
for _i, _w in zip([56, 57, 58, 59, 60, 61, 62, 63, 64, 65, 66, 67, 70, 71, 72, 73, 74, 75, 76, 77, 78, 79, 165, 166, 167, 168, 169], [0.4435, 0.3499, 0.4713, 0.8728, 0.8826, 0.9247, 0.9775, 0.9647, 0.9969, 1.03, 0.9991, 1.018, 0.006628, 0.1325, 0.4915, 0.4761, 0.1135, 0.1085, 0.135, 0.9009, 0.9465, 0.9358, 0.02162, 0.08062, 0.1515, 0.06349, 0.03625]): _vg.add([_i], _w, 'REPLACE')
_vg = ob_cat.vertex_groups.new(name='Bone.013')
for _i, _w in zip([68, 69, 70, 71, 72, 73, 74, 75, 76, 77, 78, 79, 80, 81, 82, 83, 84, 85], [1.002, 0.977, 0.9717, 0.8676, 0.5085, 0.524, 0.8858, 0.8917, 0.8651, 0.09946, 0.05402, 0.06485, 1.001, 0.9972, 0.9999, 0.9965, 0.9885, 0.9946]): _vg.add([_i], _w, 'REPLACE')
_m = ob_cat.modifiers.new('Armature', 'ARMATURE')
_m.object = ob_catarmature

# ---- collection membership
col_collection_1.objects.link(ob_catarmature)
col_collection_1.objects.link(ob_cat)

# ---- scene / render settings (as saved in the file)
scene.frame_start = 0; scene.frame_end = 38; scene.frame_set(36)
scene.render.engine = 'CYCLES'
scene.render.resolution_percentage = 50
scene.render.dither_intensity = 0.0
scene.cycles.use_denoising = False
scene.cycles.samples = 10
scene.cycles.sampling_pattern = 'TABULATED_SOBOL'
scene.cycles.light_sampling_threshold = 0.0
scene.cycles.use_adaptive_sampling = False
scene.cycles.use_light_tree = False
scene.cycles.blur_glossy = 0.0
scene.cycles.max_bounces = 24
scene.cycles.diffuse_bounces = 0
scene.cycles.glossy_bounces = 0
scene.cycles.pixel_filter_type = 'GAUSSIAN'
scene.cycles.sample_clamp_indirect = 0.0
scene.view_settings.view_transform = 'Standard'
bpy.context.view_layer.update()

# ---- added for rendering (the .blend has no active camera): camera
cam_auto = bpy.data.cameras.new('AutoCamera')
cam_auto.lens = 50.0
cam_auto.sensor_width = 36.0
cam_auto.clip_end = 1000.0
ob_auto_camera = bpy.data.objects.new('AutoCamera', cam_auto)
scene.collection.objects.link(ob_auto_camera)
ob_auto_camera.location = (7.21723, -8.18626, 7.63058)
ob_auto_camera.rotation_euler = (1.09748, -7.21219e-08, 0.694738)
scene.camera = ob_auto_camera
bpy.context.view_layer.update()
